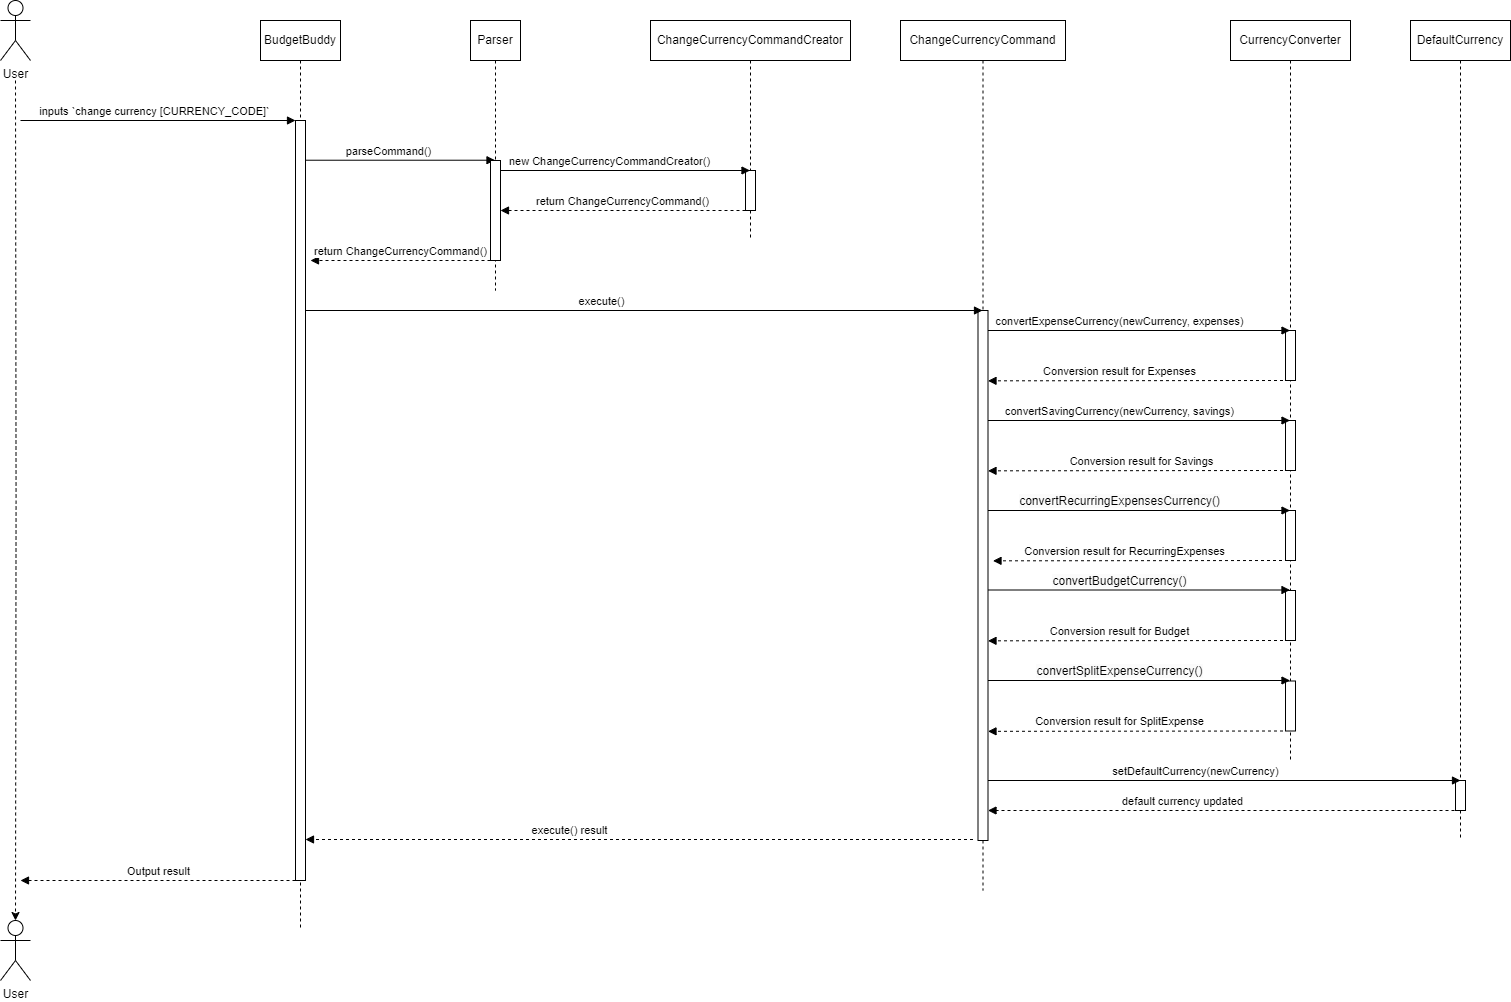

The diagram above was exported from draw.io. Its source (the exported page's mxGraphModel, read from the mxfile embedded in the PNG):
<mxGraphModel dx="1411" dy="814" grid="1" gridSize="10" guides="1" tooltips="1" connect="1" arrows="1" fold="1" page="1" pageScale="1" pageWidth="1100" pageHeight="850" math="0" shadow="0">
  <root>
    <mxCell id="0" />
    <mxCell id="1" parent="0" />
    <mxCell id="xle1FSnB320LVcTe8BL2-54" value="DefaultCurrency" style="shape=umlLifeline;perimeter=lifelinePerimeter;whiteSpace=wrap;html=1;container=1;dropTarget=0;collapsible=0;recursiveResize=0;outlineConnect=0;portConstraint=eastwest;newEdgeStyle={&quot;curved&quot;:0,&quot;rounded&quot;:0};" parent="1" vertex="1">
      <mxGeometry x="1620" y="180" width="100" height="820" as="geometry" />
    </mxCell>
    <mxCell id="xle1FSnB320LVcTe8BL2-123" value="" style="html=1;points=[[0,0,0,0,5],[0,1,0,0,-5],[1,0,0,0,5],[1,1,0,0,-5]];perimeter=orthogonalPerimeter;outlineConnect=0;targetShapes=umlLifeline;portConstraint=eastwest;newEdgeStyle={&quot;curved&quot;:0,&quot;rounded&quot;:0};" parent="xle1FSnB320LVcTe8BL2-54" vertex="1">
      <mxGeometry x="45" y="760" width="10" height="30" as="geometry" />
    </mxCell>
    <mxCell id="xle1FSnB320LVcTe8BL2-51" value="CurrencyConverter" style="shape=umlLifeline;perimeter=lifelinePerimeter;whiteSpace=wrap;html=1;container=1;dropTarget=0;collapsible=0;recursiveResize=0;outlineConnect=0;portConstraint=eastwest;newEdgeStyle={&quot;curved&quot;:0,&quot;rounded&quot;:0};" parent="1" vertex="1">
      <mxGeometry x="1440" y="180" width="120" height="740" as="geometry" />
    </mxCell>
    <mxCell id="xle1FSnB320LVcTe8BL2-98" value="" style="html=1;points=[[0,0,0,0,5],[0,1,0,0,-5],[1,0,0,0,5],[1,1,0,0,-5]];perimeter=orthogonalPerimeter;outlineConnect=0;targetShapes=umlLifeline;portConstraint=eastwest;newEdgeStyle={&quot;curved&quot;:0,&quot;rounded&quot;:0};" parent="xle1FSnB320LVcTe8BL2-51" vertex="1">
      <mxGeometry x="55" y="310" width="10" height="50" as="geometry" />
    </mxCell>
    <mxCell id="0x3fkFUaxo9bAVtRdn9S-1" value="" style="html=1;points=[[0,0,0,0,5],[0,1,0,0,-5],[1,0,0,0,5],[1,1,0,0,-5]];perimeter=orthogonalPerimeter;outlineConnect=0;targetShapes=umlLifeline;portConstraint=eastwest;newEdgeStyle={&quot;curved&quot;:0,&quot;rounded&quot;:0};" parent="xle1FSnB320LVcTe8BL2-51" vertex="1">
      <mxGeometry x="55" y="400" width="10" height="50" as="geometry" />
    </mxCell>
    <mxCell id="0x3fkFUaxo9bAVtRdn9S-5" value="" style="html=1;points=[[0,0,0,0,5],[0,1,0,0,-5],[1,0,0,0,5],[1,1,0,0,-5]];perimeter=orthogonalPerimeter;outlineConnect=0;targetShapes=umlLifeline;portConstraint=eastwest;newEdgeStyle={&quot;curved&quot;:0,&quot;rounded&quot;:0};" parent="xle1FSnB320LVcTe8BL2-51" vertex="1">
      <mxGeometry x="55" y="490" width="10" height="50" as="geometry" />
    </mxCell>
    <mxCell id="7zsh_WnGYLOEKfAzeAan-1" value="" style="html=1;points=[[0,0,0,0,5],[0,1,0,0,-5],[1,0,0,0,5],[1,1,0,0,-5]];perimeter=orthogonalPerimeter;outlineConnect=0;targetShapes=umlLifeline;portConstraint=eastwest;newEdgeStyle={&quot;curved&quot;:0,&quot;rounded&quot;:0};" vertex="1" parent="xle1FSnB320LVcTe8BL2-51">
      <mxGeometry x="55" y="570" width="10" height="50" as="geometry" />
    </mxCell>
    <mxCell id="7zsh_WnGYLOEKfAzeAan-5" value="" style="html=1;points=[[0,0,0,0,5],[0,1,0,0,-5],[1,0,0,0,5],[1,1,0,0,-5]];perimeter=orthogonalPerimeter;outlineConnect=0;targetShapes=umlLifeline;portConstraint=eastwest;newEdgeStyle={&quot;curved&quot;:0,&quot;rounded&quot;:0};" vertex="1" parent="xle1FSnB320LVcTe8BL2-51">
      <mxGeometry x="55" y="660.5" width="10" height="50" as="geometry" />
    </mxCell>
    <mxCell id="7zsh_WnGYLOEKfAzeAan-6" value="&lt;span style=&quot;font-size: 12px; text-wrap: wrap; background-color: rgb(251, 251, 251);&quot;&gt;convertSplitExpenseCurrency()&lt;/span&gt;" style="html=1;verticalAlign=bottom;endArrow=block;curved=0;rounded=0;" edge="1" parent="xle1FSnB320LVcTe8BL2-51">
      <mxGeometry x="-0.1258" width="80" relative="1" as="geometry">
        <mxPoint x="-242.5" y="660" as="sourcePoint" />
        <mxPoint x="59.5" y="660" as="targetPoint" />
        <mxPoint as="offset" />
      </mxGeometry>
    </mxCell>
    <mxCell id="7zsh_WnGYLOEKfAzeAan-7" value="" style="html=1;verticalAlign=bottom;endArrow=block;curved=0;rounded=0;dashed=1;" edge="1" parent="xle1FSnB320LVcTe8BL2-51">
      <mxGeometry width="80" relative="1" as="geometry">
        <mxPoint x="52.5" y="710.5" as="sourcePoint" />
        <mxPoint x="-242.5" y="710.83" as="targetPoint" />
        <mxPoint as="offset" />
      </mxGeometry>
    </mxCell>
    <mxCell id="7zsh_WnGYLOEKfAzeAan-8" value="Conversion result for SplitExpense" style="edgeLabel;html=1;align=center;verticalAlign=middle;resizable=0;points=[];" connectable="0" vertex="1" parent="7zsh_WnGYLOEKfAzeAan-7">
      <mxGeometry x="0.2827" relative="1" as="geometry">
        <mxPoint x="24" y="-10" as="offset" />
      </mxGeometry>
    </mxCell>
    <mxCell id="xle1FSnB320LVcTe8BL2-1" value="BudgetBuddy" style="shape=umlLifeline;perimeter=lifelinePerimeter;whiteSpace=wrap;html=1;container=1;dropTarget=0;collapsible=0;recursiveResize=0;outlineConnect=0;portConstraint=eastwest;newEdgeStyle={&quot;curved&quot;:0,&quot;rounded&quot;:0};" parent="1" vertex="1">
      <mxGeometry x="470" y="180" width="80" height="910" as="geometry" />
    </mxCell>
    <mxCell id="xle1FSnB320LVcTe8BL2-11" value="Parser" style="shape=umlLifeline;perimeter=lifelinePerimeter;whiteSpace=wrap;html=1;container=1;dropTarget=0;collapsible=0;recursiveResize=0;outlineConnect=0;portConstraint=eastwest;newEdgeStyle={&quot;curved&quot;:0,&quot;rounded&quot;:0};" parent="1" vertex="1">
      <mxGeometry x="680" y="180" width="50" height="270" as="geometry" />
    </mxCell>
    <mxCell id="xle1FSnB320LVcTe8BL2-14" value="ChangeCurrencyCommandCreator" style="shape=umlLifeline;perimeter=lifelinePerimeter;whiteSpace=wrap;html=1;container=1;dropTarget=0;collapsible=0;recursiveResize=0;outlineConnect=0;portConstraint=eastwest;newEdgeStyle={&quot;curved&quot;:0,&quot;rounded&quot;:0};" parent="1" vertex="1">
      <mxGeometry x="860" y="180" width="200" height="220" as="geometry" />
    </mxCell>
    <mxCell id="xle1FSnB320LVcTe8BL2-20" value="ChangeCurrencyCommand" style="shape=umlLifeline;perimeter=lifelinePerimeter;whiteSpace=wrap;html=1;container=1;dropTarget=0;collapsible=0;recursiveResize=0;outlineConnect=0;portConstraint=eastwest;newEdgeStyle={&quot;curved&quot;:0,&quot;rounded&quot;:0};" parent="1" vertex="1">
      <mxGeometry x="1110" y="180" width="165" height="870" as="geometry" />
    </mxCell>
    <mxCell id="xle1FSnB320LVcTe8BL2-21" value="" style="html=1;points=[[0,0,0,0,5],[0,1,0,0,-5],[1,0,0,0,5],[1,1,0,0,-5]];perimeter=orthogonalPerimeter;outlineConnect=0;targetShapes=umlLifeline;portConstraint=eastwest;newEdgeStyle={&quot;curved&quot;:0,&quot;rounded&quot;:0};" parent="1" vertex="1">
      <mxGeometry x="1187.5" y="470" width="10" height="530" as="geometry" />
    </mxCell>
    <mxCell id="xle1FSnB320LVcTe8BL2-61" value="" style="edgeStyle=orthogonalEdgeStyle;rounded=0;orthogonalLoop=1;jettySize=auto;html=1;dashed=1;strokeColor=default;" parent="1" target="xle1FSnB320LVcTe8BL2-60" edge="1">
      <mxGeometry relative="1" as="geometry">
        <mxPoint x="225" y="240" as="sourcePoint" />
      </mxGeometry>
    </mxCell>
    <mxCell id="xle1FSnB320LVcTe8BL2-47" value="User" style="shape=umlActor;verticalLabelPosition=bottom;verticalAlign=top;html=1;outlineConnect=0;" parent="1" vertex="1">
      <mxGeometry x="210" y="160" width="30" height="60" as="geometry" />
    </mxCell>
    <mxCell id="xle1FSnB320LVcTe8BL2-55" value="inputs `change currency [CURRENCY_CODE]`" style="html=1;verticalAlign=bottom;endArrow=block;curved=0;rounded=0;" parent="1" target="xle1FSnB320LVcTe8BL2-62" edge="1">
      <mxGeometry x="-0.0204" width="80" relative="1" as="geometry">
        <mxPoint x="230" y="280" as="sourcePoint" />
        <mxPoint x="475" y="280" as="targetPoint" />
        <mxPoint as="offset" />
      </mxGeometry>
    </mxCell>
    <mxCell id="xle1FSnB320LVcTe8BL2-60" value="User" style="shape=umlActor;verticalLabelPosition=bottom;verticalAlign=top;html=1;outlineConnect=0;" parent="1" vertex="1">
      <mxGeometry x="210" y="1080" width="30" height="60" as="geometry" />
    </mxCell>
    <mxCell id="xle1FSnB320LVcTe8BL2-62" value="" style="html=1;points=[[0,0,0,0,5],[0,1,0,0,-5],[1,0,0,0,5],[1,1,0,0,-5]];perimeter=orthogonalPerimeter;outlineConnect=0;targetShapes=umlLifeline;portConstraint=eastwest;newEdgeStyle={&quot;curved&quot;:0,&quot;rounded&quot;:0};" parent="1" vertex="1">
      <mxGeometry x="505" y="280" width="10" height="760" as="geometry" />
    </mxCell>
    <mxCell id="xle1FSnB320LVcTe8BL2-63" value="parseCommand()" style="html=1;verticalAlign=bottom;endArrow=block;curved=0;rounded=0;" parent="1" target="xle1FSnB320LVcTe8BL2-11" edge="1">
      <mxGeometry x="-0.125" width="80" relative="1" as="geometry">
        <mxPoint x="515" y="319.72" as="sourcePoint" />
        <mxPoint x="595" y="319.72" as="targetPoint" />
        <mxPoint as="offset" />
      </mxGeometry>
    </mxCell>
    <mxCell id="xle1FSnB320LVcTe8BL2-64" value="" style="html=1;points=[[0,0,0,0,5],[0,1,0,0,-5],[1,0,0,0,5],[1,1,0,0,-5]];perimeter=orthogonalPerimeter;outlineConnect=0;targetShapes=umlLifeline;portConstraint=eastwest;newEdgeStyle={&quot;curved&quot;:0,&quot;rounded&quot;:0};" parent="1" vertex="1">
      <mxGeometry x="700" y="320" width="10" height="100" as="geometry" />
    </mxCell>
    <mxCell id="xle1FSnB320LVcTe8BL2-71" value="return ChangeCurrencyCommand()" style="html=1;verticalAlign=bottom;endArrow=block;curved=0;rounded=0;dashed=1;" parent="1" source="xle1FSnB320LVcTe8BL2-64" edge="1">
      <mxGeometry width="80" relative="1" as="geometry">
        <mxPoint x="550" y="380" as="sourcePoint" />
        <mxPoint x="520" y="420" as="targetPoint" />
        <mxPoint as="offset" />
        <Array as="points">
          <mxPoint x="690" y="420" />
        </Array>
      </mxGeometry>
    </mxCell>
    <mxCell id="xle1FSnB320LVcTe8BL2-72" value="" style="html=1;points=[[0,0,0,0,5],[0,1,0,0,-5],[1,0,0,0,5],[1,1,0,0,-5]];perimeter=orthogonalPerimeter;outlineConnect=0;targetShapes=umlLifeline;portConstraint=eastwest;newEdgeStyle={&quot;curved&quot;:0,&quot;rounded&quot;:0};" parent="1" vertex="1">
      <mxGeometry x="955" y="330" width="10" height="40" as="geometry" />
    </mxCell>
    <mxCell id="xle1FSnB320LVcTe8BL2-73" value="new ChangeCurrencyCommandCreator()" style="html=1;verticalAlign=bottom;endArrow=block;curved=0;rounded=0;" parent="1" target="xle1FSnB320LVcTe8BL2-14" edge="1">
      <mxGeometry x="-0.125" width="80" relative="1" as="geometry">
        <mxPoint x="710" y="330" as="sourcePoint" />
        <mxPoint x="790" y="330" as="targetPoint" />
        <mxPoint as="offset" />
      </mxGeometry>
    </mxCell>
    <mxCell id="xle1FSnB320LVcTe8BL2-74" value="return ChangeCurrencyCommand()" style="html=1;verticalAlign=bottom;endArrow=block;curved=0;rounded=0;dashed=1;" parent="1" target="xle1FSnB320LVcTe8BL2-64" edge="1">
      <mxGeometry width="80" relative="1" as="geometry">
        <mxPoint x="955" y="370" as="sourcePoint" />
        <mxPoint x="775" y="370" as="targetPoint" />
        <mxPoint as="offset" />
      </mxGeometry>
    </mxCell>
    <mxCell id="xle1FSnB320LVcTe8BL2-75" value="execute()" style="html=1;verticalAlign=bottom;endArrow=block;curved=0;rounded=0;" parent="1" target="xle1FSnB320LVcTe8BL2-20" edge="1">
      <mxGeometry x="-0.125" width="80" relative="1" as="geometry">
        <mxPoint x="515" y="470" as="sourcePoint" />
        <mxPoint x="595" y="470" as="targetPoint" />
        <mxPoint as="offset" />
      </mxGeometry>
    </mxCell>
    <mxCell id="xle1FSnB320LVcTe8BL2-78" value="convertExpenseCurrency(newCurrency, expenses)" style="html=1;verticalAlign=bottom;endArrow=block;curved=0;rounded=0;" parent="1" target="xle1FSnB320LVcTe8BL2-51" edge="1">
      <mxGeometry x="-0.125" width="80" relative="1" as="geometry">
        <mxPoint x="1197.5" y="490" as="sourcePoint" />
        <mxPoint x="1410" y="490" as="targetPoint" />
        <mxPoint as="offset" />
      </mxGeometry>
    </mxCell>
    <mxCell id="xle1FSnB320LVcTe8BL2-95" value="" style="html=1;verticalAlign=bottom;endArrow=block;curved=0;rounded=0;dashed=1;" parent="1" edge="1">
      <mxGeometry width="80" relative="1" as="geometry">
        <mxPoint x="1492.5" y="540" as="sourcePoint" />
        <mxPoint x="1197.5" y="540.33" as="targetPoint" />
        <mxPoint as="offset" />
      </mxGeometry>
    </mxCell>
    <mxCell id="xle1FSnB320LVcTe8BL2-96" value="Conversion result for Expenses" style="edgeLabel;html=1;align=center;verticalAlign=middle;resizable=0;points=[];" parent="xle1FSnB320LVcTe8BL2-95" connectable="0" vertex="1">
      <mxGeometry x="0.2827" relative="1" as="geometry">
        <mxPoint x="24" y="-10" as="offset" />
      </mxGeometry>
    </mxCell>
    <mxCell id="xle1FSnB320LVcTe8BL2-97" value="convertSavingCurrency(newCurrency, savings)" style="html=1;verticalAlign=bottom;endArrow=block;curved=0;rounded=0;" parent="1" edge="1">
      <mxGeometry x="-0.125" width="80" relative="1" as="geometry">
        <mxPoint x="1197.5" y="580" as="sourcePoint" />
        <mxPoint x="1499.5" y="580" as="targetPoint" />
        <mxPoint as="offset" />
      </mxGeometry>
    </mxCell>
    <mxCell id="xle1FSnB320LVcTe8BL2-117" value="" style="html=1;verticalAlign=bottom;endArrow=block;curved=0;rounded=0;dashed=1;" parent="1" edge="1">
      <mxGeometry width="80" relative="1" as="geometry">
        <mxPoint x="1492.5" y="630" as="sourcePoint" />
        <mxPoint x="1197.5" y="630.3299999999999" as="targetPoint" />
        <mxPoint as="offset" />
      </mxGeometry>
    </mxCell>
    <mxCell id="xle1FSnB320LVcTe8BL2-120" value="setDefaultCurrency(newCurrency)" style="html=1;verticalAlign=bottom;endArrow=block;curved=0;rounded=0;" parent="1" edge="1">
      <mxGeometry x="-0.125" width="80" relative="1" as="geometry">
        <mxPoint x="1197.5" y="940" as="sourcePoint" />
        <mxPoint x="1670" y="940" as="targetPoint" />
        <mxPoint as="offset" />
      </mxGeometry>
    </mxCell>
    <mxCell id="xle1FSnB320LVcTe8BL2-121" value="" style="html=1;verticalAlign=bottom;endArrow=block;curved=0;rounded=0;dashed=1;" parent="1" edge="1">
      <mxGeometry width="80" relative="1" as="geometry">
        <mxPoint x="1670" y="970" as="sourcePoint" />
        <mxPoint x="1197.5" y="970" as="targetPoint" />
        <mxPoint as="offset" />
      </mxGeometry>
    </mxCell>
    <mxCell id="xle1FSnB320LVcTe8BL2-122" value="default currency updated" style="edgeLabel;html=1;align=center;verticalAlign=middle;resizable=0;points=[];" parent="xle1FSnB320LVcTe8BL2-121" connectable="0" vertex="1">
      <mxGeometry x="0.2827" relative="1" as="geometry">
        <mxPoint x="24" y="-10" as="offset" />
      </mxGeometry>
    </mxCell>
    <mxCell id="xle1FSnB320LVcTe8BL2-125" value="" style="html=1;verticalAlign=bottom;endArrow=block;curved=0;rounded=0;dashed=1;" parent="1" edge="1">
      <mxGeometry width="80" relative="1" as="geometry">
        <mxPoint x="1182.4999999999995" y="999" as="sourcePoint" />
        <mxPoint x="515" y="999" as="targetPoint" />
        <mxPoint as="offset" />
      </mxGeometry>
    </mxCell>
    <mxCell id="xle1FSnB320LVcTe8BL2-126" value="execute() result" style="edgeLabel;html=1;align=center;verticalAlign=middle;resizable=0;points=[];" parent="xle1FSnB320LVcTe8BL2-125" connectable="0" vertex="1">
      <mxGeometry x="0.2827" relative="1" as="geometry">
        <mxPoint x="24" y="-10" as="offset" />
      </mxGeometry>
    </mxCell>
    <mxCell id="xle1FSnB320LVcTe8BL2-129" value="Output result" style="html=1;verticalAlign=bottom;endArrow=block;curved=0;rounded=0;dashed=1;" parent="1" edge="1">
      <mxGeometry width="80" relative="1" as="geometry">
        <mxPoint x="505" y="1040" as="sourcePoint" />
        <mxPoint x="230" y="1040" as="targetPoint" />
        <mxPoint as="offset" />
        <Array as="points">
          <mxPoint x="495" y="1040" />
        </Array>
      </mxGeometry>
    </mxCell>
    <mxCell id="0x3fkFUaxo9bAVtRdn9S-2" value="Conversion result for Savings" style="edgeLabel;html=1;align=center;verticalAlign=middle;resizable=0;points=[];" parent="1" connectable="0" vertex="1">
      <mxGeometry x="1350.000118253839" y="620.0014235965295" as="geometry" />
    </mxCell>
    <mxCell id="0x3fkFUaxo9bAVtRdn9S-6" value="&lt;span style=&quot;font-size: 12px; text-wrap: wrap; background-color: rgb(251, 251, 251);&quot;&gt;convertRecurringExpensesCurrency()&lt;/span&gt;" style="html=1;verticalAlign=bottom;endArrow=block;curved=0;rounded=0;" parent="1" edge="1">
      <mxGeometry x="-0.1258" width="80" relative="1" as="geometry">
        <mxPoint x="1197.5" y="670" as="sourcePoint" />
        <mxPoint x="1499.5" y="670" as="targetPoint" />
        <mxPoint as="offset" />
      </mxGeometry>
    </mxCell>
    <mxCell id="0x3fkFUaxo9bAVtRdn9S-8" value="" style="html=1;verticalAlign=bottom;endArrow=block;curved=0;rounded=0;dashed=1;" parent="1" edge="1">
      <mxGeometry width="80" relative="1" as="geometry">
        <mxPoint x="1497.5" y="720" as="sourcePoint" />
        <mxPoint x="1202.5" y="720.33" as="targetPoint" />
        <mxPoint as="offset" />
      </mxGeometry>
    </mxCell>
    <mxCell id="0x3fkFUaxo9bAVtRdn9S-9" value="Conversion result for RecurringExpenses" style="edgeLabel;html=1;align=center;verticalAlign=middle;resizable=0;points=[];" parent="0x3fkFUaxo9bAVtRdn9S-8" connectable="0" vertex="1">
      <mxGeometry x="0.2827" relative="1" as="geometry">
        <mxPoint x="24" y="-10" as="offset" />
      </mxGeometry>
    </mxCell>
    <mxCell id="7zsh_WnGYLOEKfAzeAan-2" value="&lt;span style=&quot;font-size: 12px; text-wrap: wrap; background-color: rgb(251, 251, 251);&quot;&gt;convertBudgetCurrency()&lt;/span&gt;" style="html=1;verticalAlign=bottom;endArrow=block;curved=0;rounded=0;" edge="1" parent="1">
      <mxGeometry x="-0.1258" width="80" relative="1" as="geometry">
        <mxPoint x="1197.5" y="749.5" as="sourcePoint" />
        <mxPoint x="1499.5" y="749.5" as="targetPoint" />
        <mxPoint as="offset" />
      </mxGeometry>
    </mxCell>
    <mxCell id="7zsh_WnGYLOEKfAzeAan-3" value="" style="html=1;verticalAlign=bottom;endArrow=block;curved=0;rounded=0;dashed=1;" edge="1" parent="1">
      <mxGeometry width="80" relative="1" as="geometry">
        <mxPoint x="1492.5" y="800" as="sourcePoint" />
        <mxPoint x="1197.5" y="800.33" as="targetPoint" />
        <mxPoint as="offset" />
      </mxGeometry>
    </mxCell>
    <mxCell id="7zsh_WnGYLOEKfAzeAan-4" value="Conversion result for Budget" style="edgeLabel;html=1;align=center;verticalAlign=middle;resizable=0;points=[];" connectable="0" vertex="1" parent="7zsh_WnGYLOEKfAzeAan-3">
      <mxGeometry x="0.2827" relative="1" as="geometry">
        <mxPoint x="24" y="-10" as="offset" />
      </mxGeometry>
    </mxCell>
  </root>
</mxGraphModel>